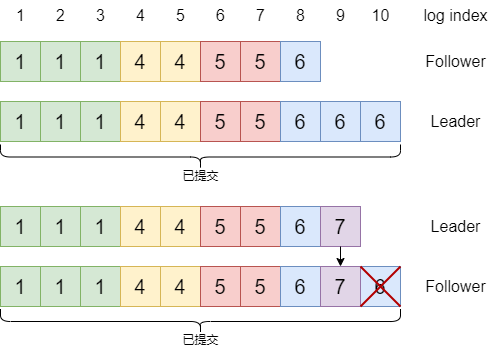

The diagram above was exported from draw.io. Its source (the exported page's mxGraphModel, read from the mxfile embedded in the PNG):
<mxGraphModel dx="785" dy="478" grid="1" gridSize="10" guides="1" tooltips="1" connect="1" arrows="1" fold="1" page="1" pageScale="1" pageWidth="827" pageHeight="1169" math="0" shadow="0">
  <root>
    <mxCell id="0" />
    <mxCell id="1" parent="0" />
    <mxCell id="Ya-jMYVecF2hqFPRRFZ7-1" value="&lt;font style=&quot;font-size: 20px;&quot;&gt;1&lt;/font&gt;" style="rounded=0;whiteSpace=wrap;html=1;fillColor=#d5e8d4;strokeColor=#82b366;fontSize=20;" vertex="1" parent="1">
      <mxGeometry x="40" y="120" width="40" height="40" as="geometry" />
    </mxCell>
    <mxCell id="Ya-jMYVecF2hqFPRRFZ7-2" value="1" style="rounded=0;whiteSpace=wrap;html=1;fillColor=#d5e8d4;strokeColor=#82b366;fontSize=20;" vertex="1" parent="1">
      <mxGeometry x="80" y="120" width="40" height="40" as="geometry" />
    </mxCell>
    <mxCell id="Ya-jMYVecF2hqFPRRFZ7-3" value="1" style="rounded=0;whiteSpace=wrap;html=1;fillColor=#d5e8d4;strokeColor=#82b366;fontSize=20;" vertex="1" parent="1">
      <mxGeometry x="120" y="120" width="40" height="40" as="geometry" />
    </mxCell>
    <mxCell id="Ya-jMYVecF2hqFPRRFZ7-4" value="4" style="rounded=0;whiteSpace=wrap;html=1;fillColor=#fff2cc;strokeColor=#d6b656;fontSize=20;" vertex="1" parent="1">
      <mxGeometry x="160" y="120" width="40" height="40" as="geometry" />
    </mxCell>
    <mxCell id="Ya-jMYVecF2hqFPRRFZ7-5" value="4" style="rounded=0;whiteSpace=wrap;html=1;fillColor=#fff2cc;strokeColor=#d6b656;fontSize=20;" vertex="1" parent="1">
      <mxGeometry x="200" y="120" width="40" height="40" as="geometry" />
    </mxCell>
    <mxCell id="Ya-jMYVecF2hqFPRRFZ7-6" value="5" style="rounded=0;whiteSpace=wrap;html=1;fillColor=#f8cecc;strokeColor=#b85450;fontSize=20;" vertex="1" parent="1">
      <mxGeometry x="240" y="120" width="40" height="40" as="geometry" />
    </mxCell>
    <mxCell id="Ya-jMYVecF2hqFPRRFZ7-7" value="5" style="rounded=0;whiteSpace=wrap;html=1;fillColor=#f8cecc;strokeColor=#b85450;fontSize=20;" vertex="1" parent="1">
      <mxGeometry x="280" y="120" width="40" height="40" as="geometry" />
    </mxCell>
    <mxCell id="Ya-jMYVecF2hqFPRRFZ7-8" value="6" style="rounded=0;whiteSpace=wrap;html=1;fillColor=#dae8fc;strokeColor=#6c8ebf;fontSize=20;" vertex="1" parent="1">
      <mxGeometry x="320" y="120" width="40" height="40" as="geometry" />
    </mxCell>
    <mxCell id="Ya-jMYVecF2hqFPRRFZ7-11" value="1" style="rounded=0;whiteSpace=wrap;html=1;fillColor=#d5e8d4;strokeColor=#82b366;fontSize=20;" vertex="1" parent="1">
      <mxGeometry x="40" y="180" width="40" height="40" as="geometry" />
    </mxCell>
    <mxCell id="Ya-jMYVecF2hqFPRRFZ7-12" value="1" style="rounded=0;whiteSpace=wrap;html=1;fillColor=#d5e8d4;strokeColor=#82b366;fontSize=20;" vertex="1" parent="1">
      <mxGeometry x="80" y="180" width="40" height="40" as="geometry" />
    </mxCell>
    <mxCell id="Ya-jMYVecF2hqFPRRFZ7-13" value="1" style="rounded=0;whiteSpace=wrap;html=1;fillColor=#d5e8d4;strokeColor=#82b366;fontSize=20;" vertex="1" parent="1">
      <mxGeometry x="120" y="180" width="40" height="40" as="geometry" />
    </mxCell>
    <mxCell id="Ya-jMYVecF2hqFPRRFZ7-14" value="4" style="rounded=0;whiteSpace=wrap;html=1;fillColor=#fff2cc;strokeColor=#d6b656;fontSize=20;" vertex="1" parent="1">
      <mxGeometry x="160" y="180" width="40" height="40" as="geometry" />
    </mxCell>
    <mxCell id="Ya-jMYVecF2hqFPRRFZ7-15" value="1" style="text;html=1;align=center;verticalAlign=middle;resizable=0;points=[];autosize=1;strokeColor=none;fillColor=none;fontSize=16;" vertex="1" parent="1">
      <mxGeometry x="45" y="79" width="30" height="30" as="geometry" />
    </mxCell>
    <mxCell id="Ya-jMYVecF2hqFPRRFZ7-16" value="2" style="text;html=1;align=center;verticalAlign=middle;resizable=0;points=[];autosize=1;strokeColor=none;fillColor=none;fontSize=16;" vertex="1" parent="1">
      <mxGeometry x="85" y="79" width="30" height="30" as="geometry" />
    </mxCell>
    <mxCell id="Ya-jMYVecF2hqFPRRFZ7-17" value="3" style="text;html=1;align=center;verticalAlign=middle;resizable=0;points=[];autosize=1;strokeColor=none;fillColor=none;fontSize=16;" vertex="1" parent="1">
      <mxGeometry x="125" y="79" width="30" height="30" as="geometry" />
    </mxCell>
    <mxCell id="Ya-jMYVecF2hqFPRRFZ7-18" value="4" style="text;html=1;align=center;verticalAlign=middle;resizable=0;points=[];autosize=1;strokeColor=none;fillColor=none;fontSize=16;" vertex="1" parent="1">
      <mxGeometry x="165" y="79" width="30" height="30" as="geometry" />
    </mxCell>
    <mxCell id="Ya-jMYVecF2hqFPRRFZ7-19" value="5" style="text;html=1;align=center;verticalAlign=middle;resizable=0;points=[];autosize=1;strokeColor=none;fillColor=none;fontSize=16;" vertex="1" parent="1">
      <mxGeometry x="205" y="79" width="30" height="30" as="geometry" />
    </mxCell>
    <mxCell id="Ya-jMYVecF2hqFPRRFZ7-20" value="6" style="text;html=1;align=center;verticalAlign=middle;resizable=0;points=[];autosize=1;strokeColor=none;fillColor=none;fontSize=16;" vertex="1" parent="1">
      <mxGeometry x="245" y="79" width="30" height="30" as="geometry" />
    </mxCell>
    <mxCell id="Ya-jMYVecF2hqFPRRFZ7-21" value="7" style="text;html=1;align=center;verticalAlign=middle;resizable=0;points=[];autosize=1;strokeColor=none;fillColor=none;fontSize=16;" vertex="1" parent="1">
      <mxGeometry x="285" y="79" width="30" height="30" as="geometry" />
    </mxCell>
    <mxCell id="Ya-jMYVecF2hqFPRRFZ7-22" value="8" style="text;html=1;align=center;verticalAlign=middle;resizable=0;points=[];autosize=1;strokeColor=none;fillColor=none;fontSize=16;" vertex="1" parent="1">
      <mxGeometry x="325" y="79" width="30" height="30" as="geometry" />
    </mxCell>
    <mxCell id="Ya-jMYVecF2hqFPRRFZ7-23" value="9" style="text;html=1;align=center;verticalAlign=middle;resizable=0;points=[];autosize=1;strokeColor=none;fillColor=none;fontSize=16;" vertex="1" parent="1">
      <mxGeometry x="365" y="79" width="30" height="30" as="geometry" />
    </mxCell>
    <mxCell id="Ya-jMYVecF2hqFPRRFZ7-24" value="10" style="text;html=1;align=center;verticalAlign=middle;resizable=0;points=[];autosize=1;strokeColor=none;fillColor=none;fontSize=16;" vertex="1" parent="1">
      <mxGeometry x="400" y="79" width="40" height="30" as="geometry" />
    </mxCell>
    <mxCell id="Ya-jMYVecF2hqFPRRFZ7-25" value="log index" style="text;html=1;align=center;verticalAlign=middle;resizable=0;points=[];autosize=1;strokeColor=none;fillColor=none;fontSize=16;" vertex="1" parent="1">
      <mxGeometry x="450" y="79" width="90" height="30" as="geometry" />
    </mxCell>
    <mxCell id="Ya-jMYVecF2hqFPRRFZ7-26" value="Follower" style="text;html=1;align=center;verticalAlign=middle;resizable=0;points=[];autosize=1;strokeColor=none;fillColor=none;fontSize=16;" vertex="1" parent="1">
      <mxGeometry x="455" y="125" width="80" height="30" as="geometry" />
    </mxCell>
    <mxCell id="Ya-jMYVecF2hqFPRRFZ7-27" value="Leader" style="text;html=1;align=center;verticalAlign=middle;resizable=0;points=[];autosize=1;strokeColor=none;fillColor=none;fontSize=16;" vertex="1" parent="1">
      <mxGeometry x="460" y="185" width="70" height="30" as="geometry" />
    </mxCell>
    <mxCell id="Ya-jMYVecF2hqFPRRFZ7-28" value="4" style="rounded=0;whiteSpace=wrap;html=1;fillColor=#fff2cc;strokeColor=#d6b656;fontSize=20;" vertex="1" parent="1">
      <mxGeometry x="200" y="180" width="40" height="40" as="geometry" />
    </mxCell>
    <mxCell id="Ya-jMYVecF2hqFPRRFZ7-29" value="5" style="rounded=0;whiteSpace=wrap;html=1;fillColor=#f8cecc;strokeColor=#b85450;fontSize=20;" vertex="1" parent="1">
      <mxGeometry x="240" y="180" width="40" height="40" as="geometry" />
    </mxCell>
    <mxCell id="Ya-jMYVecF2hqFPRRFZ7-30" value="5" style="rounded=0;whiteSpace=wrap;html=1;fillColor=#f8cecc;strokeColor=#b85450;fontSize=20;" vertex="1" parent="1">
      <mxGeometry x="280" y="180" width="40" height="40" as="geometry" />
    </mxCell>
    <mxCell id="Ya-jMYVecF2hqFPRRFZ7-31" value="6" style="rounded=0;whiteSpace=wrap;html=1;fillColor=#dae8fc;strokeColor=#6c8ebf;fontSize=20;" vertex="1" parent="1">
      <mxGeometry x="320" y="180" width="40" height="40" as="geometry" />
    </mxCell>
    <mxCell id="Ya-jMYVecF2hqFPRRFZ7-32" value="6" style="rounded=0;whiteSpace=wrap;html=1;fillColor=#dae8fc;strokeColor=#6c8ebf;fontSize=20;" vertex="1" parent="1">
      <mxGeometry x="360" y="180" width="40" height="40" as="geometry" />
    </mxCell>
    <mxCell id="Ya-jMYVecF2hqFPRRFZ7-33" value="6" style="rounded=0;whiteSpace=wrap;html=1;fillColor=#dae8fc;strokeColor=#6c8ebf;fontSize=20;" vertex="1" parent="1">
      <mxGeometry x="400" y="180" width="40" height="40" as="geometry" />
    </mxCell>
    <mxCell id="Ya-jMYVecF2hqFPRRFZ7-35" value="" style="shape=curlyBracket;whiteSpace=wrap;html=1;rounded=1;rotation=-90;" vertex="1" parent="1">
      <mxGeometry x="227.5" y="35.5" width="25" height="400" as="geometry" />
    </mxCell>
    <mxCell id="Ya-jMYVecF2hqFPRRFZ7-36" value="已提交" style="text;html=1;align=center;verticalAlign=middle;resizable=0;points=[];autosize=1;strokeColor=none;fillColor=none;" vertex="1" parent="1">
      <mxGeometry x="210" y="240" width="60" height="30" as="geometry" />
    </mxCell>
    <mxCell id="Ya-jMYVecF2hqFPRRFZ7-37" value="&lt;font style=&quot;font-size: 20px;&quot;&gt;1&lt;/font&gt;" style="rounded=0;whiteSpace=wrap;html=1;fillColor=#d5e8d4;strokeColor=#82b366;fontSize=20;" vertex="1" parent="1">
      <mxGeometry x="40" y="285" width="40" height="40" as="geometry" />
    </mxCell>
    <mxCell id="Ya-jMYVecF2hqFPRRFZ7-38" value="1" style="rounded=0;whiteSpace=wrap;html=1;fillColor=#d5e8d4;strokeColor=#82b366;fontSize=20;" vertex="1" parent="1">
      <mxGeometry x="80" y="285" width="40" height="40" as="geometry" />
    </mxCell>
    <mxCell id="Ya-jMYVecF2hqFPRRFZ7-39" value="1" style="rounded=0;whiteSpace=wrap;html=1;fillColor=#d5e8d4;strokeColor=#82b366;fontSize=20;" vertex="1" parent="1">
      <mxGeometry x="120" y="285" width="40" height="40" as="geometry" />
    </mxCell>
    <mxCell id="Ya-jMYVecF2hqFPRRFZ7-40" value="4" style="rounded=0;whiteSpace=wrap;html=1;fillColor=#fff2cc;strokeColor=#d6b656;fontSize=20;" vertex="1" parent="1">
      <mxGeometry x="160" y="285" width="40" height="40" as="geometry" />
    </mxCell>
    <mxCell id="Ya-jMYVecF2hqFPRRFZ7-41" value="4" style="rounded=0;whiteSpace=wrap;html=1;fillColor=#fff2cc;strokeColor=#d6b656;fontSize=20;" vertex="1" parent="1">
      <mxGeometry x="200" y="285" width="40" height="40" as="geometry" />
    </mxCell>
    <mxCell id="Ya-jMYVecF2hqFPRRFZ7-42" value="5" style="rounded=0;whiteSpace=wrap;html=1;fillColor=#f8cecc;strokeColor=#b85450;fontSize=20;" vertex="1" parent="1">
      <mxGeometry x="240" y="285" width="40" height="40" as="geometry" />
    </mxCell>
    <mxCell id="Ya-jMYVecF2hqFPRRFZ7-43" value="5" style="rounded=0;whiteSpace=wrap;html=1;fillColor=#f8cecc;strokeColor=#b85450;fontSize=20;" vertex="1" parent="1">
      <mxGeometry x="280" y="285" width="40" height="40" as="geometry" />
    </mxCell>
    <mxCell id="Ya-jMYVecF2hqFPRRFZ7-44" value="6" style="rounded=0;whiteSpace=wrap;html=1;fillColor=#dae8fc;strokeColor=#6c8ebf;fontSize=20;" vertex="1" parent="1">
      <mxGeometry x="320" y="285" width="40" height="40" as="geometry" />
    </mxCell>
    <mxCell id="Ya-jMYVecF2hqFPRRFZ7-45" value="1" style="rounded=0;whiteSpace=wrap;html=1;fillColor=#d5e8d4;strokeColor=#82b366;fontSize=20;" vertex="1" parent="1">
      <mxGeometry x="40" y="345" width="40" height="40" as="geometry" />
    </mxCell>
    <mxCell id="Ya-jMYVecF2hqFPRRFZ7-46" value="1" style="rounded=0;whiteSpace=wrap;html=1;fillColor=#d5e8d4;strokeColor=#82b366;fontSize=20;" vertex="1" parent="1">
      <mxGeometry x="80" y="345" width="40" height="40" as="geometry" />
    </mxCell>
    <mxCell id="Ya-jMYVecF2hqFPRRFZ7-47" value="1" style="rounded=0;whiteSpace=wrap;html=1;fillColor=#d5e8d4;strokeColor=#82b366;fontSize=20;" vertex="1" parent="1">
      <mxGeometry x="120" y="345" width="40" height="40" as="geometry" />
    </mxCell>
    <mxCell id="Ya-jMYVecF2hqFPRRFZ7-48" value="4" style="rounded=0;whiteSpace=wrap;html=1;fillColor=#fff2cc;strokeColor=#d6b656;fontSize=20;" vertex="1" parent="1">
      <mxGeometry x="160" y="345" width="40" height="40" as="geometry" />
    </mxCell>
    <mxCell id="Ya-jMYVecF2hqFPRRFZ7-49" value="Leader" style="text;html=1;align=center;verticalAlign=middle;resizable=0;points=[];autosize=1;strokeColor=none;fillColor=none;fontSize=16;" vertex="1" parent="1">
      <mxGeometry x="460" y="290" width="70" height="30" as="geometry" />
    </mxCell>
    <mxCell id="Ya-jMYVecF2hqFPRRFZ7-50" value="Follower" style="text;html=1;align=center;verticalAlign=middle;resizable=0;points=[];autosize=1;strokeColor=none;fillColor=none;fontSize=16;" vertex="1" parent="1">
      <mxGeometry x="455" y="350" width="80" height="30" as="geometry" />
    </mxCell>
    <mxCell id="Ya-jMYVecF2hqFPRRFZ7-51" value="4" style="rounded=0;whiteSpace=wrap;html=1;fillColor=#fff2cc;strokeColor=#d6b656;fontSize=20;" vertex="1" parent="1">
      <mxGeometry x="200" y="345" width="40" height="40" as="geometry" />
    </mxCell>
    <mxCell id="Ya-jMYVecF2hqFPRRFZ7-52" value="5" style="rounded=0;whiteSpace=wrap;html=1;fillColor=#f8cecc;strokeColor=#b85450;fontSize=20;" vertex="1" parent="1">
      <mxGeometry x="240" y="345" width="40" height="40" as="geometry" />
    </mxCell>
    <mxCell id="Ya-jMYVecF2hqFPRRFZ7-53" value="5" style="rounded=0;whiteSpace=wrap;html=1;fillColor=#f8cecc;strokeColor=#b85450;fontSize=20;" vertex="1" parent="1">
      <mxGeometry x="280" y="345" width="40" height="40" as="geometry" />
    </mxCell>
    <mxCell id="Ya-jMYVecF2hqFPRRFZ7-54" value="6" style="rounded=0;whiteSpace=wrap;html=1;fillColor=#dae8fc;strokeColor=#6c8ebf;fontSize=20;" vertex="1" parent="1">
      <mxGeometry x="320" y="345" width="40" height="40" as="geometry" />
    </mxCell>
    <mxCell id="Ya-jMYVecF2hqFPRRFZ7-56" value="6" style="rounded=0;whiteSpace=wrap;html=1;fillColor=#dae8fc;strokeColor=#6c8ebf;fontSize=20;" vertex="1" parent="1">
      <mxGeometry x="400" y="345" width="40" height="40" as="geometry" />
    </mxCell>
    <mxCell id="Ya-jMYVecF2hqFPRRFZ7-57" value="" style="shape=curlyBracket;whiteSpace=wrap;html=1;rounded=1;rotation=-90;" vertex="1" parent="1">
      <mxGeometry x="227.5" y="200" width="25" height="400" as="geometry" />
    </mxCell>
    <mxCell id="Ya-jMYVecF2hqFPRRFZ7-58" value="已提交" style="text;html=1;align=center;verticalAlign=middle;resizable=0;points=[];autosize=1;strokeColor=none;fillColor=none;" vertex="1" parent="1">
      <mxGeometry x="210" y="403.5" width="60" height="30" as="geometry" />
    </mxCell>
    <mxCell id="Ya-jMYVecF2hqFPRRFZ7-59" value="7" style="rounded=0;whiteSpace=wrap;html=1;fillColor=#e1d5e7;strokeColor=#9673a6;fontSize=20;" vertex="1" parent="1">
      <mxGeometry x="360" y="345" width="40" height="40" as="geometry" />
    </mxCell>
    <mxCell id="Ya-jMYVecF2hqFPRRFZ7-60" value="" style="shape=umlDestroy;whiteSpace=wrap;html=1;strokeWidth=2;fillColor=#e51400;strokeColor=#B20000;fontColor=#ffffff;" vertex="1" parent="1">
      <mxGeometry x="400" y="345" width="40" height="40" as="geometry" />
    </mxCell>
    <mxCell id="Ya-jMYVecF2hqFPRRFZ7-61" value="7" style="rounded=0;whiteSpace=wrap;html=1;fillColor=#e1d5e7;strokeColor=#9673a6;fontSize=20;" vertex="1" parent="1">
      <mxGeometry x="360" y="285" width="40" height="40" as="geometry" />
    </mxCell>
    <mxCell id="Ya-jMYVecF2hqFPRRFZ7-62" value="" style="endArrow=classic;html=1;rounded=0;entryX=0.5;entryY=0;entryDx=0;entryDy=0;exitX=0.5;exitY=1;exitDx=0;exitDy=0;" edge="1" parent="1" source="Ya-jMYVecF2hqFPRRFZ7-61" target="Ya-jMYVecF2hqFPRRFZ7-59">
      <mxGeometry width="50" height="50" relative="1" as="geometry">
        <mxPoint x="250" y="330" as="sourcePoint" />
        <mxPoint x="300" y="280" as="targetPoint" />
      </mxGeometry>
    </mxCell>
  </root>
</mxGraphModel>